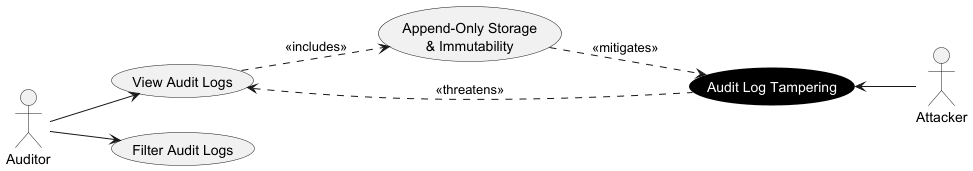

The diagram above was rendered by PlantUML. Its source (embedded in the PNG):
@startuml
left to right direction

hide stereotype
skinparam defaultTextAlignment center

skinparam usecase {
    BackgroundColor<<Abuse>> Black
    FontColor<<Abuse>> White
    BorderColor<<Abuse>> Black
}

actor "Auditor" as Auditor
actor "Attacker" as Attacker

usecase "View Audit Logs" as UC_ViewLogs
usecase "Filter Audit Logs" as UC_FilterLogs

usecase "Append-Only Storage\n& Immutability" as UC_AppendOnly

usecase "Audit Log Tampering" as AC_Tampering <<Abuse>>

Auditor --> UC_ViewLogs
Auditor --> UC_FilterLogs

UC_ViewLogs ..> UC_AppendOnly : <<includes>>

UC_AppendOnly ..> AC_Tampering : <<mitigates>>

UC_ViewLogs <.. AC_Tampering : <<threatens>>

AC_Tampering <-- Attacker

@enduml